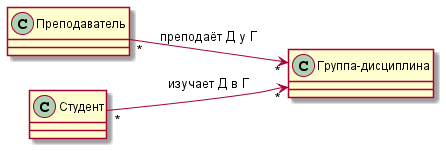

The diagram above was rendered by PlantUML. Its source (embedded in the PNG):
@startuml main_classes_archi_class_diagram
left to right direction
class Преподаватель
class Студент
class "Группа-дисциплина"

Преподаватель "*" --> "*" "Группа-дисциплина": преподаёт Д у Г
Студент "*" --> "*" "Группа-дисциплина": изучает Д в Г

@enduml